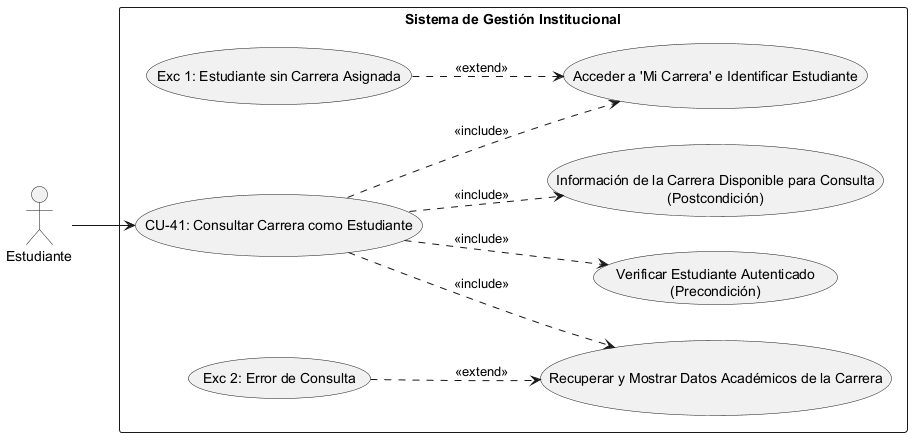

The diagram above was rendered by PlantUML. Its source (embedded in the PNG):
@startuml
left to right direction
skinparam packageStyle rectangle

' Definición de Actores
actor "Estudiante" as Actor

rectangle "Sistema de Gestión Institucional" {
    
    ' Caso de Uso Principal
    usecase "CU-41: Consultar Carrera como Estudiante" as CU41
    
    ' --- PRECONDICIÓN ---
    usecase "Verificar Estudiante Autenticado\n(Precondición)" as Precond
    
    ' --- SECUENCIA NORMAL ---
    usecase "Acceder a 'Mi Carrera' e Identificar Estudiante" as Sec1
    usecase "Recuperar y Mostrar Datos Académicos de la Carrera" as Sec2
    
    ' --- POSTCONDICIÓN ---
    usecase "Información de la Carrera Disponible para Consulta\n(Postcondición)" as Post
    
    ' --- EXCEPCIONES ---
    usecase "Exc 1: Estudiante sin Carrera Asignada" as Exc1
    usecase "Exc 2: Error de Consulta" as Exc2

    ' Conexión del Actor al caso raíz
    Actor --> CU41

    ' Relaciones de Inclusión (Precondiciones, Secuencia Normal y Postcondición)
    CU41 ..> Precond : <<include>>
    CU41 ..> Sec1 : <<include>>
    CU41 ..> Sec2 : <<include>>
    CU41 ..> Post : <<include>>

    ' Relaciones de Extensión (Excepciones vinculadas al paso correspondiente)
    Exc1 ..> Sec1 : <<extend>>
    Exc2 ..> Sec2 : <<extend>>
}
@enduml